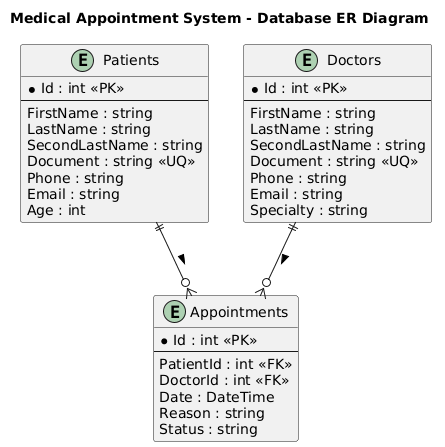

The diagram above was rendered by PlantUML. Its source (embedded in the PNG):
@startuml
title Medical Appointment System - Database ER Diagram

entity "Patients" {
  * Id : int <<PK>>
  --
  FirstName : string
  LastName : string
  SecondLastName : string
  Document : string <<UQ>>
  Phone : string
  Email : string
	Age : int
}

entity "Doctors" {
  * Id : int <<PK>>
  --
  FirstName : string
  LastName : string
  SecondLastName : string
  Document : string <<UQ>>
  Phone : string
  Email : string
  Specialty : string
}

entity "Appointments" {
  * Id : int <<PK>>
  --
  PatientId : int <<FK>>
  DoctorId : int <<FK>>
  Date : DateTime
  Reason : string
  Status : string
}

Patients ||--o{ Appointments : >
Doctors ||--o{ Appointments : >
@enduml